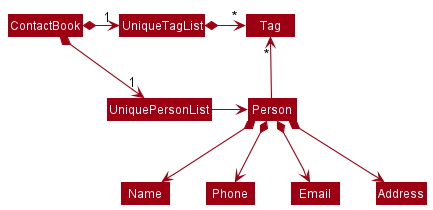

The diagram above was rendered by PlantUML. Its source (embedded in the PNG):
@startuml
!include style.puml
skinparam arrowThickness 1.1
skinparam arrowColor MODEL_COLOR
skinparam classBackgroundColor MODEL_COLOR

ContactBook *-right-> "1" UniquePersonList
ContactBook *-right-> "1" UniqueTagList
UniqueTagList -[hidden]down- UniquePersonList
UniqueTagList -[hidden]down- UniquePersonList

UniqueTagList *-right-> "*" Tag
UniquePersonList -right-> Person

Person -up-> "*" Tag

Person *--> Name
Person *--> Phone
Person *--> Email
Person *--> Address
@enduml